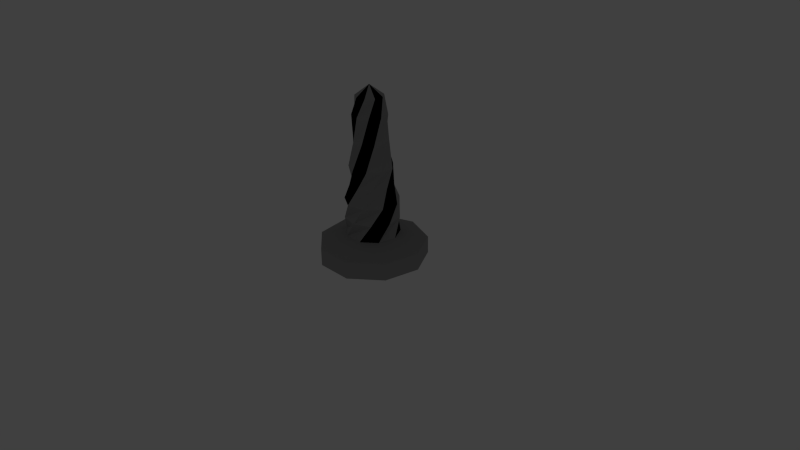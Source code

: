 # Source: structures.blend  (saved by Blender 2.70.0; exported with 4.5.12 LTS)
import bpy
from mathutils import Matrix  # noqa: F401  (used for matrix-valued properties, if any)

bpy.ops.wm.read_factory_settings(use_empty=True)
scene = bpy.context.scene
scene.name = 'Scene'

# ---- collections
col_collection_1 = bpy.data.collections.new('Collection 1'); scene.collection.children.link(col_collection_1)
col_collection_1.hide_render = True
col_collection_1.hide_viewport = True
col_collection_2 = bpy.data.collections.new('Collection 2'); scene.collection.children.link(col_collection_2)
col_collection_2.hide_render = True
col_collection_2.hide_viewport = True
col_collection_3 = bpy.data.collections.new('Collection 3'); scene.collection.children.link(col_collection_3)
col_collection_3.hide_render = True
col_collection_3.hide_viewport = True
col_collection_4 = bpy.data.collections.new('Collection 4'); scene.collection.children.link(col_collection_4)
col_collection_4.hide_render = True
col_collection_4.hide_viewport = True
col_collection_5 = bpy.data.collections.new('Collection 5'); scene.collection.children.link(col_collection_5)

# ---- materials (node trees are filled in below, after node groups)
mat_material = bpy.data.materials.new('Material')
mat_material.alpha_threshold = 0.0
mat_material.use_transparent_shadow = False
mat_material.diffuse_color = (0.3424, 0.3424, 0.3424, 1.0)
mat_material.roughness = 0.5
mat_material.specular_intensity = 0.0
mat_material.line_color = (0.0, 0.0, 0.0, 1.0)
mat_material_001 = bpy.data.materials.new('Material.001')
mat_material_001.alpha_threshold = 0.0
mat_material_001.use_transparent_shadow = False
mat_material_001.diffuse_color = (0.01545, 0.2411, 0.5815, 1.0)
mat_material_001.roughness = 0.5
mat_material_001.specular_intensity = 0.0
mat_material_001.line_color = (0.0, 0.0, 0.0, 1.0)
mat_material_002 = bpy.data.materials.new('Material.002')
mat_material_002.alpha_threshold = 0.0
mat_material_002.use_transparent_shadow = False
mat_material_002.diffuse_color = (0.0, 0.0, 0.0, 1.0)
mat_material_002.roughness = 0.5
mat_material_002.specular_intensity = 0.0
mat_material_002.line_color = (0.0, 0.0, 0.0, 1.0)

# ---- material node trees

# ---- world
world_world = bpy.data.worlds.new('World'); scene.world = world_world
world_world.color = (0.05088, 0.05088, 0.05088)
world_world.use_sun_shadow = False
world_world.sun_shadow_jitter_overblur = 0.0
world_world.cycles.sampling_method = 'MANUAL'
world_world.cycles.sample_map_resolution = 256

# ---- cameras
cam_camera = bpy.data.cameras.new('Camera')
cam_camera.clip_end = 100.0
cam_camera.lens = 35.0
cam_camera.sensor_width = 32.0
cam_camera.sensor_height = 18.0
cam_camera.ortho_scale = 7.314
cam_camera.dof.focus_distance = 0.0
cam_camera.dof.aperture_fstop = 128.0

# ---- lights
light_lamp = bpy.data.lights.new('Lamp', 'POINT')
light_lamp.transmission_factor = 0.0
light_lamp.cutoff_distance = 30.0
light_lamp.energy = 100.0
light_lamp.shadow_buffer_clip_start = 1.001
light_lamp.shadow_soft_size = 0.1
light_lamp.shadow_maximum_resolution = 0.006
light_lamp.use_absolute_resolution = True
light_lamp.cycles.use_multiple_importance_sampling = False

# ---- meshes
me_cylinder = bpy.data.meshes.new('Cylinder')
me_cylinder.from_pydata([(0.0, -1.0, 0.0), (0.0, -1.0, 2.0), (0.7818, -0.6235, 0.0), (0.7818, -0.6235, 2.0), (0.9749, 0.2225, 0.0), (0.9749, 0.2225, 2.0), (0.4339, 0.901, 0.0), (0.4339, 0.901, 2.0), (-0.4339, 0.901, 0.0), (-0.4339, 0.901, 2.0), (-0.9749, 0.2225, 0.0), (-0.9749, 0.2225, 2.0), (-0.7818, -0.6235, 0.0), (-0.7818, -0.6235, 2.0), (0.0, -1.0, 2.0), (0.7818, -0.6235, 2.0), (0.9749, 0.2225, 2.0), (0.4339, 0.901, 2.0), (-0.4339, 0.901, 2.0), (-0.9749, 0.2225, 2.0), (-0.7818, -0.6235, 2.0), (-6.812e-09, -0.8, 2.0), (0.6255, -0.4988, 2.0), (0.7799, 0.178, 2.0), (0.3471, 0.7208, 2.0), (-0.3471, 0.7208, 2.0), (-0.7799, 0.178, 2.0), (-0.6255, -0.4988, 2.0), (-6.812e-09, -0.8, 2.2), (0.6255, -0.4988, 2.2), (0.7799, 0.178, 2.2), (0.3471, 0.7208, 2.2), (-0.3471, 0.7208, 2.2), (-0.7799, 0.178, 2.2), (-0.6255, -0.4988, 2.2)], [], [(0, 1, 3, 2), (2, 3, 5, 4), (4, 5, 7, 6), (6, 7, 9, 8), (8, 9, 11, 10), (1, 13, 20, 14), (12, 13, 1, 0), (10, 11, 13, 12), (0, 2, 4, 6, 8, 10, 12), (14, 20, 27, 21), (13, 11, 19, 20), (11, 9, 18, 19), (9, 7, 17, 18), (7, 5, 16, 17), (5, 3, 15, 16), (3, 1, 14, 15), (21, 27, 34, 28), (20, 19, 26, 27), (19, 18, 25, 26), (18, 17, 24, 25), (17, 16, 23, 24), (16, 15, 22, 23), (15, 14, 21, 22), (29, 28, 34, 33, 32, 31, 30), (27, 26, 33, 34), (26, 25, 32, 33), (25, 24, 31, 32), (24, 23, 30, 31), (23, 22, 29, 30), (22, 21, 28, 29)])
me_cylinder.use_remesh_preserve_volume = False
me_cylinder.use_remesh_preserve_attributes = False
me_cylinder.use_mirror_vertex_groups = False
me_cylinder.update()
me_cube = bpy.data.meshes.new('Cube')
me_cube.from_pydata([(-0.9333, -0.9, -0.8829), (-0.9333, 0.9, -0.8829), (0.9333, 0.9, -0.8829), (0.9333, -0.9, -0.8829), (-0.9333, -0.8, 0.6), (-0.9333, 0.8, 0.6), (0.9333, 0.8, 0.6), (0.9333, -0.8, 0.6), (-0.9333, -1.0, 0.0), (-0.9333, 0.0, 0.6), (-0.9333, 1.0, 0.0), (-0.9333, 0.0, -0.8829), (0.0, 0.8, 0.6), (0.9333, 1.0, 0.0), (0.0, 0.9, -0.8829), (0.9333, 0.0, 0.6), (0.9333, -1.0, 0.0), (0.9333, 0.0, -0.8829), (0.0, -0.8, 0.6), (0.0, -0.9, -0.8829), (-0.9333, 0.0, 0.0), (0.0, 1.0, 0.0), (0.9333, 0.0, 0.0), (0.0, -1.0, 0.0), (0.0, 0.0, -0.8829), (-0.9333, -1.0, 0.5), (-0.9333, 0.4, 0.6), (-0.9333, 0.9, -0.6829), (-0.9333, -0.45, -0.8829), (0.4, 0.8, 0.6), (0.9333, 0.9, -0.6829), (-0.5, 0.9, -0.8829), (0.9333, -0.4, 0.6), (0.9333, -0.9, -0.6829), (0.9333, 0.45, -0.8829), (-0.4, -0.8, 0.6), (0.5, -0.9, -0.8829), (-0.9333, -0.9, -0.6829), (-0.9333, -0.4, 0.6), (-0.9333, 1.0, 0.5), (-0.9333, 0.45, -0.8829), (-0.4, 0.8, 0.6), (0.9333, 1.0, 0.5), (0.5, 0.9, -0.8829), (0.9333, 0.4, 0.6), (0.9333, -1.0, 0.5), (0.9333, -0.45, -0.8829), (0.4, -0.8, 0.6), (-0.5, -0.9, -0.8829), (-0.9333, 0.0, -0.6829), (-0.9333, 0.0, 0.5), (-0.9333, -0.5, 0.0), (-0.9333, 0.5, 0.0), (0.0, 0.9, -0.6829), (0.0, 1.0, 0.5), (-0.5, 1.0, 0.0), (0.5, 1.0, 0.0), (0.9333, 0.0, -0.6829), (0.9333, 0.0, 0.5), (0.9333, 0.5, 0.0), (0.9333, -0.5, 0.0), (0.0, -0.9, -0.6829), (0.0, -1.0, 0.5), (0.5, -1.0, 0.0), (-0.5, -1.0, 0.0), (0.5, 0.0, -0.8829), (-0.5, 0.0, -0.8829), (0.0, -0.45, -0.8829), (0.0, 0.45, -0.8829), (-0.9333, 0.45, -0.6829), (0.5, 0.9, -0.6829), (0.9333, -0.45, -0.6829), (-0.5, -0.9, -0.6829), (0.5, 0.45, -0.8829), (-0.9333, -0.45, -0.6829), (-0.9333, -0.5, 0.5), (-0.9333, 0.5, 0.5), (-0.5, 0.9, -0.6829), (-0.5, 1.0, 0.5), (0.5, 1.0, 0.5), (0.9333, 0.45, -0.6829), (0.9333, 0.5, 0.5), (0.9333, -0.5, 0.5), (0.5, -0.9, -0.6829), (0.5, -1.0, 0.5), (-0.5, -1.0, 0.5), (0.5, -0.45, -0.8829), (-0.5, -0.45, -0.8829), (-0.5, 0.45, -0.8829), (-0.9333, -0.8, 0.9), (-0.9333, 0.8, 0.9), (0.9333, 0.8, 0.9), (0.9333, -0.8, 0.9), (-0.9333, 0.0, 0.9), (0.0, 0.8, 0.9), (0.9333, 0.0, 0.9), (0.0, -0.8, 0.9), (0.0, 0.0, 0.9), (-0.9333, 0.4, 0.9), (0.4, 0.8, 0.9), (0.9333, -0.4, 0.9), (-0.4, -0.8, 0.9), (-0.9333, -0.4, 0.9), (-0.4, 0.8, 0.9), (0.9333, 0.4, 0.9), (0.4, -0.8, 0.9), (-0.4, 0.0, 0.9), (0.4, 0.0, 0.9), (0.0, -0.4, 0.9), (0.0, 0.4, 0.9), (-0.4, 0.4, 0.9), (-0.4, -0.4, 0.9), (0.4, -0.4, 0.9), (0.4, 0.4, 0.9)], [], [(69, 27, 1, 40), (70, 30, 2, 43), (71, 33, 3, 46), (72, 37, 0, 48), (73, 43, 2, 34), (9, 38, 102, 93), (74, 49, 11, 28), (75, 50, 20, 51), (76, 39, 10, 52), (77, 53, 14, 31), (78, 54, 21, 55), (79, 42, 13, 56), (80, 57, 17, 34), (81, 58, 22, 59), (82, 45, 16, 60), (83, 61, 19, 36), (84, 62, 23, 63), (85, 25, 8, 64), (86, 65, 17, 46), (87, 66, 24, 67), (88, 31, 14, 68), (29, 12, 94, 99), (44, 6, 91, 104), (4, 35, 101, 89), (49, 69, 40, 11), (20, 52, 69, 49), (52, 10, 27, 69), (53, 70, 43, 14), (21, 56, 70, 53), (56, 13, 30, 70), (57, 71, 46, 17), (22, 60, 71, 57), (60, 16, 33, 71), (61, 72, 48, 19), (23, 64, 72, 61), (64, 8, 37, 72), (65, 73, 34, 17), (24, 68, 73, 65), (68, 14, 43, 73), (15, 44, 104, 95), (5, 26, 98, 90), (35, 18, 96, 101), (37, 74, 28, 0), (8, 51, 74, 37), (51, 20, 49, 74), (25, 75, 51, 8), (4, 38, 75, 25), (38, 9, 50, 75), (50, 76, 52, 20), (9, 26, 76, 50), (26, 5, 39, 76), (27, 77, 31, 1), (10, 55, 77, 27), (55, 21, 53, 77), (39, 78, 55, 10), (5, 41, 78, 39), (41, 12, 54, 78), (54, 79, 56, 21), (12, 29, 79, 54), (29, 6, 42, 79), (30, 80, 34, 2), (13, 59, 80, 30), (59, 22, 57, 80), (42, 81, 59, 13), (6, 44, 81, 42), (44, 15, 58, 81), (58, 82, 60, 22), (15, 32, 82, 58), (32, 7, 45, 82), (33, 83, 36, 3), (16, 63, 83, 33), (63, 23, 61, 83), (45, 84, 63, 16), (7, 47, 84, 45), (47, 18, 62, 84), (62, 85, 64, 23), (18, 35, 85, 62), (35, 4, 25, 85), (36, 86, 46, 3), (19, 67, 86, 36), (67, 24, 65, 86), (48, 87, 67, 19), (0, 28, 87, 48), (28, 11, 66, 87), (66, 88, 68, 24), (11, 40, 88, 66), (40, 1, 31, 88), (26, 9, 93, 98), (41, 5, 90, 103), (7, 32, 100, 92), (12, 41, 103, 94), (32, 15, 95, 100), (47, 7, 92, 105), (38, 4, 89, 102), (18, 47, 105, 96), (6, 29, 99, 91), (110, 103, 90, 98), (111, 106, 93, 102), (112, 107, 97, 108), (113, 99, 94, 109), (106, 110, 98, 93), (97, 109, 110, 106), (109, 94, 103, 110), (101, 111, 102, 89), (96, 108, 111, 101), (108, 97, 106, 111), (105, 112, 108, 96), (92, 100, 112, 105), (100, 95, 107, 112), (107, 113, 109, 97), (95, 104, 113, 107), (104, 91, 99, 113)])
me_cube.use_remesh_preserve_volume = False
me_cube.use_remesh_preserve_attributes = False
me_cube.use_mirror_vertex_groups = False
me_cube.update()
me_cylinder_001 = bpy.data.meshes.new('Cylinder.001')
me_cylinder_001.from_pydata([(-3.297e-09, 0.8751, -0.8931), (-3.297e-09, 0.8751, 0.8931), (0.6842, 0.5456, -0.8931), (0.6842, 0.5456, 0.8931), (0.8532, -0.1947, -0.8931), (0.8532, -0.1947, 0.8931), (0.3797, -0.7884, -0.8931), (0.3797, -0.7884, 0.8931), (-0.3797, -0.7884, -0.8931), (-0.3797, -0.7884, 0.8931), (-0.8532, -0.1947, -0.8931), (-0.8532, -0.1947, 0.8931), (-0.6842, 0.5456, -0.8931), (-0.6842, 0.5456, 0.8931), (0.3535, 0.734, -0.8931), (0.3535, 0.734, 0.8931), (2.991e-09, 1.113, 0.0), (0.8704, 0.6941, 0.0), (0.7943, 0.1813, -0.8931), (0.7943, 0.1813, 0.8931), (1.085, -0.2477, 0.0), (0.6369, -0.5079, -0.8931), (0.6369, -0.5079, 0.8931), (0.483, -1.003, 0.0), (-5.642e-08, -0.8147, -0.8931), (-8.337e-08, -0.8147, 0.8931), (-0.483, -1.003, 0.0), (-0.6369, -0.5079, -0.8931), (-0.6369, -0.5079, 0.8931), (-1.085, -0.2477, 0.0), (-0.7943, 0.1813, -0.8931), (-0.7943, 0.1813, 0.8931), (-0.8704, 0.6941, 0.0), (-0.3535, 0.734, -0.8931), (-0.3535, 0.734, 0.8931), (0.4702, 0.9763, 0.0), (1.056, 0.2411, 0.0), (0.8472, -0.6756, 0.0), (-6.634e-08, -1.084, 0.0), (-0.8472, -0.6756, 0.0), (-0.4702, 0.9763, 0.0), (-1.056, 0.2411, 0.0), (0.5257, 0.6434, -0.8931), (0.1752, 0.8121, 0.8931), (7.243e-10, 1.027, 0.5137), (0.8033, 0.6406, -0.5137), (0.8308, -0.009878, -0.8931), (0.7442, 0.3694, 0.8931), (1.002, -0.2286, -0.5137), (0.5103, -0.6557, -0.8931), (0.7528, -0.3516, 0.8931), (0.4458, -0.9257, -0.5137), (-0.1945, -0.8077, -0.8931), (0.1945, -0.8077, 0.8931), (-0.4458, -0.9257, -0.5137), (-0.7528, -0.3516, -0.8931), (-0.5103, -0.6557, 0.8931), (-1.002, -0.2286, -0.5137), (-0.7442, 0.3694, -0.8931), (-0.8308, -0.009878, 0.8931), (-0.8033, 0.6406, -0.5137), (-0.1752, 0.8121, -0.8931), (-0.5257, 0.6434, 0.8931), (0.1752, 0.8121, -0.8931), (0.5257, 0.6434, 0.8931), (7.243e-10, 1.027, -0.5137), (0.8033, 0.6406, 0.5137), (0.7442, 0.3694, -0.8931), (0.8308, -0.009878, 0.8931), (1.002, -0.2286, 0.5137), (0.7528, -0.3516, -0.8931), (0.5103, -0.6557, 0.8931), (0.4458, -0.9257, 0.5137), (0.1945, -0.8077, -0.8931), (-0.1945, -0.8077, 0.8931), (-0.4458, -0.9257, 0.5137), (-0.5103, -0.6557, -0.8931), (-0.7528, -0.3516, 0.8931), (-1.002, -0.2286, 0.5137), (-0.8308, -0.009878, -0.8931), (-0.7442, 0.3694, 0.8931), (-0.8033, 0.6406, 0.5137), (-0.5257, 0.6434, -0.8931), (-0.1752, 0.8121, 0.8931), (0.6905, 0.8451, 0.0), (0.2302, 1.067, 0.0), (0.4258, 0.8842, -0.5447), (0.4258, 0.8842, 0.5447), (1.091, -0.01298, 0.0), (0.9775, 0.4852, 0.0), (0.9568, 0.2184, -0.5447), (0.9568, 0.2184, 0.5447), (0.6702, -0.8613, 0.0), (0.9888, -0.4618, 0.0), (0.7673, -0.6119, -0.5447), (0.7673, -0.6119, 0.5447), (-0.2555, -1.061, 0.0), (0.2555, -1.061, 0.0), (-6.257e-08, -0.9814, -0.5447), (-7.88e-08, -0.9814, 0.5447), (-0.9888, -0.4618, 0.0), (-0.6702, -0.8613, 0.0), (-0.7673, -0.6119, -0.5447), (-0.7673, -0.6119, 0.5447), (-0.2302, 1.067, 0.0), (-0.6905, 0.8451, 0.0), (-0.4258, 0.8842, -0.5447), (-0.4258, 0.8842, 0.5447), (-0.9775, 0.4852, 0.0), (-1.091, -0.01298, 0.0), (-0.9568, 0.2184, -0.5447), (-0.9568, 0.2184, 0.5447), (0.6288, 0.7695, 0.5362), (0.9937, -0.01182, 0.5362), (0.6103, -0.7843, 0.5362), (-0.2326, -0.9662, 0.5362), (-0.9004, -0.4205, 0.5362), (-0.2096, 0.9714, 0.5362), (-0.8902, 0.4418, 0.5362), (0.6288, 0.7695, -0.5362), (0.2096, 0.9714, -0.5362), (0.2096, 0.9714, 0.5362), (0.9937, -0.01182, -0.5362), (0.8902, 0.4418, -0.5362), (0.8902, 0.4418, 0.5362), (0.6103, -0.7843, -0.5362), (0.9004, -0.4205, -0.5362), (0.9004, -0.4205, 0.5362), (-0.2326, -0.9662, -0.5362), (0.2326, -0.9662, -0.5362), (0.2326, -0.9662, 0.5362), (-0.9004, -0.4205, -0.5362), (-0.6103, -0.7843, -0.5362), (-0.6103, -0.7843, 0.5362), (-0.2096, 0.9714, -0.5362), (-0.6288, 0.7695, -0.5362), (-0.6288, 0.7695, 0.5362), (-0.8902, 0.4418, -0.5362), (-0.9937, -0.01182, -0.5362), (-0.9937, -0.01182, 0.5362)], [], [(112, 64, 3, 66), (113, 68, 5, 69), (114, 71, 7, 72), (115, 74, 9, 75), (116, 77, 11, 78), (3, 64, 15, 43, 1, 83, 34, 62, 13, 80, 31, 59, 11, 77, 28, 56, 9, 74, 25, 53, 7, 71, 22, 50, 5, 68, 19, 47), (117, 83, 1, 44), (118, 80, 13, 81), (0, 63, 14, 42, 2, 67, 18, 46, 4, 70, 21, 49, 6, 73, 24, 52, 8, 76, 27, 55, 10, 79, 30, 58, 12, 82, 33, 61), (119, 84, 17, 45), (120, 85, 35, 86), (121, 43, 15, 87), (122, 88, 20, 48), (123, 89, 36, 90), (124, 47, 19, 91), (125, 92, 23, 51), (126, 93, 37, 94), (127, 50, 22, 95), (128, 96, 26, 54), (129, 97, 38, 98), (130, 53, 25, 99), (131, 100, 29, 57), (132, 101, 39, 102), (133, 56, 28, 103), (134, 104, 16, 65), (135, 105, 40, 106), (136, 62, 34, 107), (137, 108, 32, 60), (138, 109, 41, 110), (139, 59, 31, 111), (84, 112, 66, 17), (35, 87, 112, 84), (87, 15, 64, 112), (88, 113, 69, 20), (36, 91, 113, 88), (91, 19, 68, 113), (92, 114, 72, 23), (37, 95, 114, 92), (95, 22, 71, 114), (96, 115, 75, 26), (38, 99, 115, 96), (99, 25, 74, 115), (100, 116, 78, 29), (39, 103, 116, 100), (103, 28, 77, 116), (104, 117, 44, 16), (40, 107, 117, 104), (107, 34, 83, 117), (108, 118, 81, 32), (41, 111, 118, 108), (111, 31, 80, 118), (42, 119, 45, 2), (14, 86, 119, 42), (86, 35, 84, 119), (63, 120, 86, 14), (0, 65, 120, 63), (65, 16, 85, 120), (85, 121, 87, 35), (16, 44, 121, 85), (44, 1, 43, 121), (46, 122, 48, 4), (18, 90, 122, 46), (90, 36, 88, 122), (67, 123, 90, 18), (2, 45, 123, 67), (45, 17, 89, 123), (89, 124, 91, 36), (17, 66, 124, 89), (66, 3, 47, 124), (49, 125, 51, 6), (21, 94, 125, 49), (94, 37, 92, 125), (70, 126, 94, 21), (4, 48, 126, 70), (48, 20, 93, 126), (93, 127, 95, 37), (20, 69, 127, 93), (69, 5, 50, 127), (52, 128, 54, 8), (24, 98, 128, 52), (98, 38, 96, 128), (73, 129, 98, 24), (6, 51, 129, 73), (51, 23, 97, 129), (97, 130, 99, 38), (23, 72, 130, 97), (72, 7, 53, 130), (55, 131, 57, 10), (27, 102, 131, 55), (102, 39, 100, 131), (76, 132, 102, 27), (8, 54, 132, 76), (54, 26, 101, 132), (101, 133, 103, 39), (26, 75, 133, 101), (75, 9, 56, 133), (61, 134, 65, 0), (33, 106, 134, 61), (106, 40, 104, 134), (82, 135, 106, 33), (12, 60, 135, 82), (60, 32, 105, 135), (105, 136, 107, 40), (32, 81, 136, 105), (81, 13, 62, 136), (58, 137, 60, 12), (30, 110, 137, 58), (110, 41, 108, 137), (79, 138, 110, 30), (10, 57, 138, 79), (57, 29, 109, 138), (109, 139, 111, 41), (29, 78, 139, 109), (78, 11, 59, 139)])
me_cylinder_001.use_remesh_preserve_volume = False
me_cylinder_001.use_remesh_preserve_attributes = False
me_cylinder_001.use_mirror_vertex_groups = False
me_cylinder_001.update()
me_icosphere = bpy.data.meshes.new('Icosphere')
me_icosphere.from_pydata([(0.3631, -7.096e-09, 0.02446), (1.422, 0.5257, 0.4528), (-0.8015, 0.8482, 0.4528), (-1.484, -7.096e-09, 0.4528), (-0.8015, -0.8482, 0.4528), (1.422, -0.5257, 0.4528), (0.7777, 0.8482, 1.347), (-1.446, 0.5257, 1.347), (-1.446, -0.5257, 1.347), (0.7777, -0.8482, 1.347), (1.46, -7.096e-09, 1.347), (0.3631, -7.096e-09, 1.9), (-0.6306, 0.5, 0.02446), (1.283, 0.309, 0.02446), (0.7574, 0.8482, 0.3743), (1.45, -7.096e-09, 0.3743), (1.283, -0.309, 0.02446), (-1.401, -7.096e-09, 0.02446), (-1.438, 0.5, 0.3743), (-0.6306, -0.5, 0.02446), (-1.438, -0.5, 0.3743), (0.7574, -0.8482, 0.3743), (1.473, 0.309, 0.9), (1.473, -0.309, 0.9), (0.3631, 0.8482, 0.9), (1.391, 0.8482, 0.9), (-1.497, 0.309, 0.9), (-1.415, 0.8482, 0.9), (-1.415, -0.8482, 0.9), (-1.497, -0.309, 0.9), (1.391, -0.8482, 0.9), (0.3631, -0.8482, 0.9), (1.414, 0.5, 1.426), (-0.7812, 0.8482, 1.426), (-1.474, -7.096e-09, 1.426), (-0.7812, -0.8482, 1.426), (1.414, -0.5, 1.426), (0.6068, 0.5, 1.751), (1.377, -7.096e-09, 1.751), (-1.307, 0.309, 1.751), (-1.307, -0.309, 1.751), (0.6068, -0.5, 1.751), (0.7777, 0.933, 1.347), (0.7777, -0.933, 1.347), (-0.7812, 0.933, 1.426), (-0.7812, -0.933, 1.426), (0.6068, 0.55, 1.751), (-1.025, 0.3399, 1.751), (-1.025, -0.3399, 1.751), (0.6068, -0.55, 1.751)], [], [(0, 13, 12), (1, 13, 15), (0, 12, 17), (0, 17, 19), (0, 19, 16), (1, 15, 22), (2, 14, 24), (3, 18, 26), (4, 20, 28), (5, 21, 30), (1, 22, 25), (2, 24, 27), (3, 26, 29), (4, 28, 31), (5, 30, 23), (6, 32, 37), (7, 33, 39), (8, 34, 40), (37, 39, 47, 46), (10, 36, 38), (12, 14, 2), (12, 13, 14), (13, 1, 14), (15, 16, 5), (15, 13, 16), (13, 0, 16), (17, 18, 3), (17, 12, 18), (12, 2, 18), (19, 20, 4), (19, 17, 20), (17, 3, 20), (16, 21, 5), (16, 19, 21), (19, 4, 21), (22, 23, 10), (22, 15, 23), (15, 5, 23), (24, 25, 6), (24, 14, 25), (14, 1, 25), (26, 27, 7), (26, 18, 27), (18, 2, 27), (28, 29, 8), (28, 20, 29), (20, 3, 29), (30, 31, 9), (30, 21, 31), (21, 4, 31), (25, 32, 6), (25, 22, 32), (22, 10, 32), (27, 33, 7), (27, 24, 33), (24, 6, 33), (29, 34, 8), (29, 26, 34), (26, 7, 34), (31, 35, 9), (31, 28, 35), (28, 8, 35), (23, 36, 10), (23, 30, 36), (30, 9, 36), (37, 38, 11), (37, 32, 38), (32, 10, 38), (39, 37, 11), (39, 33, 44, 47), (40, 41, 49, 48), (40, 39, 11), (40, 34, 39), (34, 7, 39), (41, 40, 11), (35, 40, 48, 45), (35, 8, 40), (38, 41, 11), (38, 36, 41), (36, 9, 41), (43, 45, 49), (47, 44, 46), (44, 42, 46), (49, 45, 48), (33, 6, 42, 44), (41, 9, 43, 49), (6, 37, 46, 42), (9, 35, 45, 43)])
me_icosphere.polygons.foreach_set('material_index', [0, 0, 0, 0, 0, 0, 0, 0, 0, 0, 0, 0, 0, 0, 0, 0, 0, 0, 1, 0, 0, 0, 0, 0, 0, 0, 0, 0, 0, 0, 0, 0, 0, 0, 0, 0, 0, 0, 0, 0, 0, 0, 0, 0, 0, 0, 0, 0, 0, 0, 0, 0, 0, 0, 0, 0, 0, 0, 0, 0, 0, 0, 0, 0, 0, 0, 0, 0, 0, 1, 1, 0, 0, 0, 0, 1, 0, 0, 0, 0, 1, 1, 1, 1, 1, 1, 1, 1])
me_icosphere.materials.append(mat_material)
me_icosphere.materials.append(mat_material_001)
me_icosphere.use_remesh_preserve_volume = False
me_icosphere.use_remesh_preserve_attributes = False
me_icosphere.use_mirror_vertex_groups = False
me_icosphere.update()
me_circle = bpy.data.meshes.new('Circle')
me_circle.from_pydata([(0.0, 0.0, 0.0), (0.0, 1.0, 0.0), (-0.6428, 0.766, 0.0), (-0.9848, 0.1736, 0.0), (-0.866, -0.5, 0.0), (-0.342, -0.9397, 0.0), (0.342, -0.9397, 0.0), (0.866, -0.5, 0.0), (0.9848, 0.1736, 0.0), (0.6428, 0.766, 0.0), (4.989e-08, -5.99e-08, 2.021), (0.0, 1.0, 0.2), (-0.6428, 0.766, 0.2), (-0.9848, 0.1736, 0.2), (-0.866, -0.5, 0.2), (-0.342, -0.9397, 0.2), (0.342, -0.9397, 0.2), (0.866, -0.5, 0.2), (0.9848, 0.1736, 0.2), (0.6428, 0.766, 0.2), (2.682e-08, 0.5, 0.3), (-0.3214, 0.383, 0.3), (-0.4924, 0.08682, 0.3), (-0.433, -0.25, 0.3), (-0.171, -0.4698, 0.3), (0.171, -0.4698, 0.3), (0.433, -0.25, 0.3), (0.4924, 0.08682, 0.3), (0.3214, 0.383, 0.3), (-0.2113, 0.4532, 0.5), (-0.4532, 0.2113, 0.5), (-0.483, -0.1294, 0.5), (-0.2868, -0.4096, 0.5), (0.04358, -0.4981, 0.5), (0.3536, -0.3536, 0.5), (0.4981, -0.04358, 0.5), (0.4096, 0.2868, 0.5), (0.1294, 0.483, 0.5), (-0.383, 0.3214, 0.7), (-0.5, -4.47e-08, 0.7), (-0.383, -0.3214, 0.7), (-0.08682, -0.4924, 0.7), (0.25, -0.433, 0.7), (0.4698, -0.171, 0.7), (0.4698, 0.171, 0.7), (0.25, 0.433, 0.7), (-0.08682, 0.4924, 0.7), (-0.3759, 0.1368, 0.9), (-0.3759, -0.1368, 0.9), (-0.2, -0.3464, 0.9), (0.06946, -0.3939, 0.9), (0.3064, -0.2571, 0.9), (0.4, 0.0, 0.9), (0.3064, 0.2571, 0.9), (0.06946, 0.3939, 0.9), (-0.2, 0.3464, 0.9), (-0.3985, -0.03486, 1.1), (-0.2828, -0.2828, 1.1), (-0.03486, -0.3985, 1.1), (0.2294, -0.3277, 1.1), (0.3864, -0.1035, 1.1), (0.3625, 0.169, 1.1), (0.169, 0.3625, 1.1), (-0.1035, 0.3864, 1.1), (-0.3277, 0.2294, 1.1), (-0.2771, -0.16, 1.4), (-0.1094, -0.3007, 1.4), (0.1094, -0.3007, 1.4), (0.2771, -0.16, 1.4), (0.3151, 0.05557, 1.4), (0.2057, 0.2451, 1.4), (5.96e-08, 0.32, 1.4), (-0.2057, 0.2451, 1.4), (-0.3151, 0.05557, 1.4), (-0.1835, -0.2621, 1.7), (0.02789, -0.3188, 1.7), (0.2263, -0.2263, 1.7), (0.3188, -0.02789, 1.7), (0.2621, 0.1835, 1.7), (0.08282, 0.3091, 1.7), (-0.1352, 0.29, 1.7), (-0.29, 0.1352, 1.7), (-0.3091, -0.08282, 1.7), (-0.04445, -0.2521, 1.9), (0.128, -0.2217, 1.9), (0.2406, -0.08756, 1.9), (0.2406, 0.08756, 1.9), (0.128, 0.2217, 1.9), (-0.04445, 0.2521, 1.9), (-0.1961, 0.1646, 1.9), (-0.256, -1.49e-08, 1.9), (-0.1961, -0.1646, 1.9)], [], [(0, 2, 1), (0, 3, 2), (0, 4, 3), (0, 5, 4), (0, 6, 5), (0, 7, 6), (0, 8, 7), (0, 9, 8), (0, 1, 9), (11, 12, 21, 20), (12, 13, 22, 21), (13, 14, 23, 22), (14, 15, 24, 23), (15, 16, 25, 24), (16, 17, 26, 25), (17, 18, 27, 26), (18, 19, 28, 27), (19, 11, 20, 28), (9, 1, 11, 19), (8, 9, 19, 18), (7, 8, 18, 17), (6, 7, 17, 16), (5, 6, 16, 15), (4, 5, 15, 14), (3, 4, 14, 13), (2, 3, 13, 12), (1, 2, 12, 11), (20, 21, 30, 29), (21, 22, 31, 30), (22, 23, 32, 31), (23, 24, 33, 32), (24, 25, 34, 33), (25, 26, 35, 34), (26, 27, 36, 35), (27, 28, 37, 36), (28, 20, 29, 37), (29, 30, 39, 38), (30, 31, 40, 39), (31, 32, 41, 40), (32, 33, 42, 41), (33, 34, 43, 42), (34, 35, 44, 43), (35, 36, 45, 44), (36, 37, 46, 45), (37, 29, 38, 46), (38, 39, 48, 47), (39, 40, 49, 48), (40, 41, 50, 49), (41, 42, 51, 50), (42, 43, 52, 51), (43, 44, 53, 52), (44, 45, 54, 53), (45, 46, 55, 54), (46, 38, 47, 55), (47, 48, 57, 56), (48, 49, 58, 57), (49, 50, 59, 58), (50, 51, 60, 59), (51, 52, 61, 60), (52, 53, 62, 61), (53, 54, 63, 62), (54, 55, 64, 63), (55, 47, 56, 64), (56, 57, 66, 65), (57, 58, 67, 66), (58, 59, 68, 67), (59, 60, 69, 68), (60, 61, 70, 69), (61, 62, 71, 70), (62, 63, 72, 71), (63, 64, 73, 72), (64, 56, 65, 73), (65, 66, 75, 74), (66, 67, 76, 75), (67, 68, 77, 76), (68, 69, 78, 77), (69, 70, 79, 78), (70, 71, 80, 79), (71, 72, 81, 80), (72, 73, 82, 81), (73, 65, 74, 82), (74, 75, 84, 83), (75, 76, 85, 84), (76, 77, 86, 85), (77, 78, 87, 86), (78, 79, 88, 87), (79, 80, 89, 88), (80, 81, 90, 89), (81, 82, 91, 90), (82, 74, 83, 91), (10, 83, 84), (10, 84, 85), (10, 85, 86), (10, 86, 87), (10, 87, 88), (10, 88, 89), (10, 89, 90), (10, 90, 91), (10, 91, 83)])
me_circle.polygons.foreach_set('material_index', [1, 1, 1, 1, 1, 1, 1, 1, 1, 1, 1, 1, 1, 1, 1, 1, 1, 1, 1, 1, 1, 1, 1, 1, 1, 1, 1, 0, 1, 0, 1, 1, 0, 1, 0, 1, 0, 1, 0, 1, 1, 0, 1, 0, 1, 0, 1, 0, 1, 1, 0, 1, 0, 1, 0, 1, 0, 1, 1, 0, 1, 0, 1, 0, 1, 0, 1, 1, 0, 1, 0, 1, 0, 1, 0, 1, 1, 0, 1, 0, 1, 0, 1, 0, 1, 1, 0, 1, 0, 1, 0, 1, 0, 1, 1, 0, 1, 0, 1])
me_circle.materials.append(mat_material_002)
me_circle.materials.append(mat_material)
me_circle.use_remesh_preserve_volume = False
me_circle.use_remesh_preserve_attributes = False
me_circle.use_mirror_vertex_groups = False
me_circle.update()

# ---- objects
ob_cylinder = bpy.data.objects.new('Cylinder', me_cylinder)
ob_lamp = bpy.data.objects.new('Lamp', light_lamp)
ob_camera = bpy.data.objects.new('Camera', cam_camera)
ob_cube = bpy.data.objects.new('Cube', me_cube)
ob_cylinder_001 = bpy.data.objects.new('Cylinder.001', me_cylinder_001)
ob_icosphere = bpy.data.objects.new('Icosphere', me_icosphere)
ob_circle = bpy.data.objects.new('Circle', me_circle)

# ---- transforms, parenting, visibility, modifiers, constraints
ob_cylinder.location = (0.0, 0.0, 0.0)
ob_cylinder.lineart.crease_threshold = 0.0
ob_lamp.location = (4.076, 1.005, 5.904)
ob_lamp.rotation_euler = (0.6503, 0.05522, 1.866)
ob_lamp.lock_rotations_4d = False
ob_lamp.empty_display_type = 'ARROWS'
ob_lamp.color = (0.0, 0.0, 0.0, 0.0)
ob_lamp.lineart.crease_threshold = 0.0
ob_camera.location = (7.481, -6.508, 5.344)
ob_camera.rotation_euler = (1.109, 0.01082, 0.8149)
ob_camera.lock_rotations_4d = False
ob_camera.empty_display_type = 'ARROWS'
ob_camera.color = (0.0, 0.0, 0.0, 0.0)
ob_camera.display_type = 'WIRE'
ob_camera.lineart.crease_threshold = 0.0
ob_cube.location = (0.0, 0.0, 0.0)
ob_cube.lineart.crease_threshold = 0.0
ob_cylinder_001.location = (0.0, 0.0, 0.0)
ob_cylinder_001.rotation_euler = (1.571, 2.22e-16, 2.22e-16)
ob_cylinder_001.scale = (1.0, 1.0, 2.0)
ob_cylinder_001.lineart.crease_threshold = 0.0
_m = ob_cylinder_001.modifiers.new('Displace', 'DISPLACE')
_m.strength = 0.5
ob_icosphere.location = (0.0, 0.0, 0.0)
ob_icosphere.scale = (-1.2, 1.0, 1.0)
ob_icosphere.lineart.crease_threshold = 0.0
ob_circle.location = (0.0, 0.0, 0.0)
ob_circle.scale = (0.7, 0.7, 1.12)
ob_circle.lineart.crease_threshold = 0.0
_vg = ob_circle.vertex_groups.new(name='Helix')

# ---- collection membership
col_collection_1.objects.link(ob_cylinder)
col_collection_1.objects.link(ob_lamp)
col_collection_1.objects.link(ob_camera)
col_collection_2.objects.link(ob_cube)
col_collection_3.objects.link(ob_cylinder_001)
col_collection_4.objects.link(ob_icosphere)
col_collection_5.objects.link(ob_circle)

# ---- scene / render settings (as saved in the file)
scene.camera = ob_camera
scene.frame_start = 0; scene.frame_end = 1; scene.frame_set(0)
scene.render.engine = 'BLENDER_EEVEE_NEXT'
scene.render.resolution_percentage = 50
scene.render.dither_intensity = 0.0
scene.cycles.use_denoising = False
scene.cycles.samples = 10
scene.cycles.sampling_pattern = 'TABULATED_SOBOL'
scene.cycles.light_sampling_threshold = 0.0
scene.cycles.use_adaptive_sampling = False
scene.cycles.use_light_tree = False
scene.cycles.blur_glossy = 0.0
scene.cycles.volume_bounces = 1
scene.cycles.pixel_filter_type = 'GAUSSIAN'
scene.cycles.sample_clamp_indirect = 0.0
scene.view_settings.view_transform = 'Standard'
bpy.context.view_layer.update()
